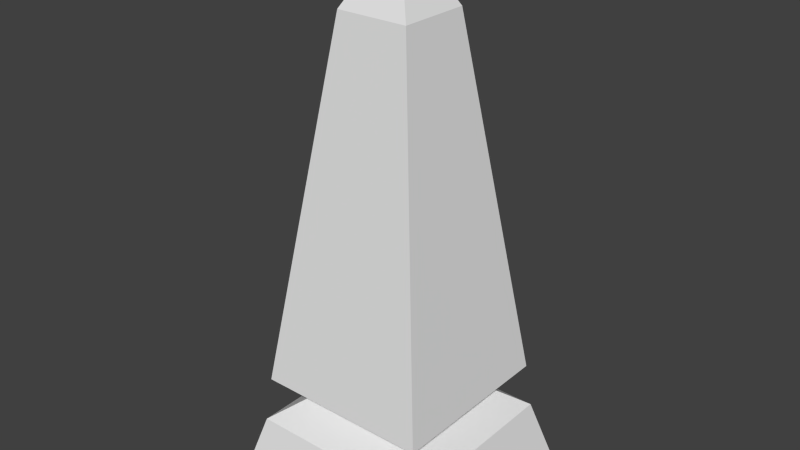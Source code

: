 # Source: obelisk-tollhotep.blend  (saved by Blender 2.71.0; exported with 4.5.12 LTS)
import bpy
from mathutils import Matrix  # noqa: F401  (used for matrix-valued properties, if any)

bpy.ops.wm.read_factory_settings(use_empty=True)
scene = bpy.context.scene
scene.name = 'Scene'

# ---- collections
col_collection_1 = bpy.data.collections.new('Collection 1'); scene.collection.children.link(col_collection_1)

# ---- world
world_world = bpy.data.worlds.new('World'); scene.world = world_world
world_world.color = (0.05088, 0.05088, 0.05088)
world_world.use_sun_shadow = False
world_world.sun_shadow_jitter_overblur = 0.0
world_world.cycles.sampling_method = 'MANUAL'
world_world.cycles.sample_map_resolution = 256

# ---- meshes
me_cube_001 = bpy.data.meshes.new('Cube.001')
me_cube_001.from_pydata([(-1.213, -1.213, -0.8426), (-1.213, 1.213, -0.8426), (1.213, 1.213, -0.8426), (1.213, -1.213, -0.8426), (-1.028, -1.028, -0.1648), (-1.028, 1.028, -0.1648), (1.028, 1.028, -0.1648), (1.028, -1.028, -0.1648), (-0.6169, -0.6169, 0.1447), (-0.6169, 0.6169, 0.1447), (0.6169, 0.6169, 0.1447), (0.6169, -0.6169, 0.1447), (-0.9755, -0.9755, 0.3494), (-0.9755, 0.9755, 0.3494), (0.9755, 0.9755, 0.3494), (0.9755, -0.9755, 0.3494), (-0.4051, -0.4051, 4.368), (-0.4051, 0.4051, 4.368), (0.4051, 0.4051, 4.368), (0.4051, -0.4051, 4.368), (0.0, 0.0, 5.113), (-0.9755, -0.9755, 0.3494), (-0.9755, 0.9755, 0.3494), (0.9755, 0.9755, 0.3494), (0.9755, -0.9755, 0.3494), (-0.4051, -0.4051, 4.368), (-0.4051, 0.4051, 4.368), (0.4051, 0.4051, 4.368), (0.4051, -0.4051, 4.368)], [], [(4, 5, 1, 0), (5, 6, 2, 1), (6, 7, 3, 2), (7, 4, 0, 3), (4, 7, 11, 8), (8, 11, 15, 12), (7, 6, 10, 11), (6, 5, 9, 10), (5, 4, 8, 9), (16, 17, 26, 25), (11, 10, 14, 15), (10, 9, 13, 14), (9, 8, 12, 13), (17, 18, 27, 26), (18, 19, 28, 27), (19, 16, 25, 28), (16, 19, 20), (19, 18, 20), (18, 17, 20), (17, 16, 20), (21, 24, 28, 25), (24, 23, 27, 28), (23, 22, 26, 27), (22, 21, 25, 26), (12, 15, 24, 21), (15, 14, 23, 24), (14, 13, 22, 23), (13, 12, 21, 22)])
_uv = me_cube_001.uv_layers.new(name='UVMap')
_uv.uv.foreach_set('vector', [0.3837, 0.1184, 0.04542, 0.1184, 0.01496, 0.006969, 0.4141, 0.00697, 0.3837, 0.1184, 0.04542, 0.1184, 0.01496, 0.006969, 0.4141, 0.006969, 0.3837, 0.1184, 0.04542, 0.1184, 0.01496, 0.00697, 0.4141, 0.006969, 0.3837, 0.1184, 0.04542, 0.1184, 0.01496, 0.00697, 0.4141, 0.00697, 0.04542, 0.1184, 0.3837, 0.1184, 0.316, 0.1694, 0.1131, 0.1694, 0.1131, 0.1694, 0.316, 0.1694, 0.375, 0.203, 0.0541, 0.203, 0.04542, 0.1184, 0.3837, 0.1184, 0.316, 0.1694, 0.1131, 0.1694, 0.04542, 0.1184, 0.3837, 0.1184, 0.316, 0.1694, 0.1131, 0.1694, 0.04542, 0.1184, 0.3837, 0.1184, 0.316, 0.1694, 0.1131, 0.1694, 0.2812, 0.864, 0.1479, 0.864, 0.1479, 0.864, 0.2812, 0.864, 0.1131, 0.1694, 0.316, 0.1694, 0.375, 0.203, 0.0541, 0.203, 0.1131, 0.1694, 0.316, 0.1694, 0.375, 0.203, 0.0541, 0.203, 0.1131, 0.1694, 0.316, 0.1694, 0.375, 0.203, 0.0541, 0.203, 0.2812, 0.864, 0.1479, 0.864, 0.1479, 0.864, 0.2812, 0.864, 0.2812, 0.864, 0.1479, 0.864, 0.1479, 0.864, 0.2812, 0.864, 0.2812, 0.864, 0.1479, 0.864, 0.1479, 0.864, 0.2812, 0.864, 0.1479, 0.864, 0.2812, 0.864, 0.2145, 0.9865, 0.1479, 0.864, 0.2812, 0.864, 0.2145, 0.9865, 0.1479, 0.864, 0.2812, 0.864, 0.2145, 0.9865, 0.1479, 0.864, 0.2812, 0.864, 0.2145, 0.9865, 0.0541, 0.203, 0.375, 0.203, 0.2812, 0.864, 0.1479, 0.864, 0.0541, 0.203, 0.375, 0.203, 0.2812, 0.864, 0.1479, 0.864, 0.0541, 0.203, 0.375, 0.203, 0.2812, 0.864, 0.1479, 0.864, 0.0541, 0.203, 0.375, 0.203, 0.2812, 0.864, 0.1479, 0.864, 0.0541, 0.203, 0.375, 0.203, 0.375, 0.203, 0.0541, 0.203, 0.0541, 0.203, 0.375, 0.203, 0.375, 0.203, 0.0541, 0.203, 0.0541, 0.203, 0.375, 0.203, 0.375, 0.203, 0.0541, 0.203, 0.0541, 0.203, 0.375, 0.203, 0.375, 0.203, 0.0541, 0.203])
me_cube_001.use_remesh_preserve_volume = False
me_cube_001.use_remesh_preserve_attributes = False
me_cube_001.use_mirror_vertex_groups = False
me_cube_001.update()

# ---- objects
ob_obelisk_tollhotep = bpy.data.objects.new('obelisk-tollhotep', me_cube_001)

# ---- transforms, parenting, visibility, modifiers, constraints
ob_obelisk_tollhotep.location = (0.0, 0.0, 0.0)
ob_obelisk_tollhotep.lineart.crease_threshold = 0.0

# ---- collection membership
col_collection_1.objects.link(ob_obelisk_tollhotep)

# ---- scene / render settings (as saved in the file)
scene.frame_start = 1; scene.frame_end = 250; scene.frame_set(1)
scene.render.engine = 'BLENDER_EEVEE_NEXT'
scene.render.resolution_percentage = 50
scene.render.dither_intensity = 0.0
scene.cycles.use_denoising = False
scene.cycles.samples = 10
scene.cycles.sampling_pattern = 'TABULATED_SOBOL'
scene.cycles.light_sampling_threshold = 0.0
scene.cycles.use_adaptive_sampling = False
scene.cycles.use_light_tree = False
scene.cycles.blur_glossy = 0.0
scene.cycles.volume_bounces = 1
scene.cycles.pixel_filter_type = 'GAUSSIAN'
scene.cycles.sample_clamp_indirect = 0.0
scene.view_settings.view_transform = 'Standard'
bpy.context.view_layer.update()

# ---- added for rendering (the .blend has no active camera and no usable light): camera, sun
cam_auto = bpy.data.cameras.new('AutoCamera')
cam_auto.lens = 50.0
cam_auto.sensor_width = 36.0
cam_auto.clip_end = 1000.0
ob_auto_camera = bpy.data.objects.new('AutoCamera', cam_auto)
scene.collection.objects.link(ob_auto_camera)
ob_auto_camera.location = (6.35965, -7.63158, 7.22284)
ob_auto_camera.rotation_euler = (1.09748, -7.21219e-08, 0.694738)
scene.camera = ob_auto_camera
light_auto_sun = bpy.data.lights.new('AutoSun', 'SUN')
light_auto_sun.energy = 3.0
light_auto_sun.angle = 0.0523599
ob_auto_sun = bpy.data.objects.new('AutoSun', light_auto_sun)
scene.collection.objects.link(ob_auto_sun)
ob_auto_sun.rotation_euler = (0.872665, 0.174533, 0.523599)
bpy.context.view_layer.update()
